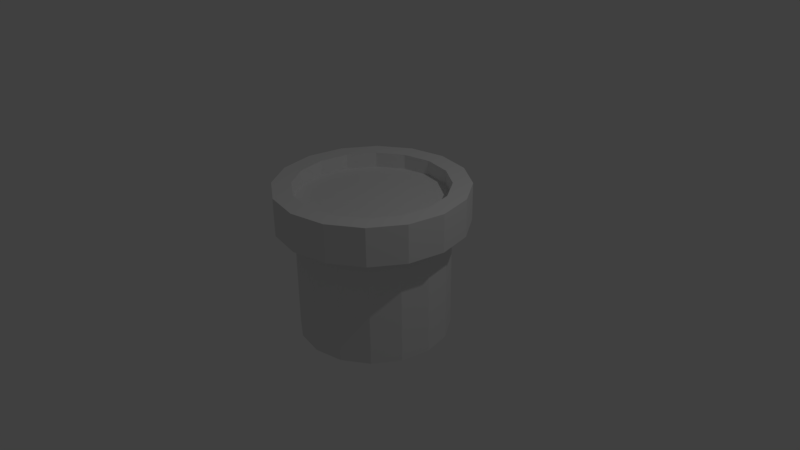 # Source: Pipe.blend  (saved by Blender 2.77.0; exported with 4.5.12 LTS)
import bpy
from mathutils import Matrix  # noqa: F401  (used for matrix-valued properties, if any)

bpy.ops.wm.read_factory_settings(use_empty=True)
scene = bpy.context.scene
scene.name = 'Scene'

# ---- collections
col_collection_1 = bpy.data.collections.new('Collection 1'); scene.collection.children.link(col_collection_1)

# ---- world
world_world = bpy.data.worlds.new('World'); scene.world = world_world
world_world.color = (0.05088, 0.05088, 0.05088)
world_world.use_sun_shadow = False
world_world.sun_shadow_jitter_overblur = 0.0
world_world.cycles.sampling_method = 'MANUAL'

# ---- cameras
cam_camera = bpy.data.cameras.new('Camera')
cam_camera.clip_end = 100.0
cam_camera.lens = 35.0
cam_camera.sensor_width = 32.0
cam_camera.sensor_height = 18.0
cam_camera.ortho_scale = 7.314
cam_camera.dof.focus_distance = 0.0
cam_camera.dof.aperture_fstop = 128.0

# ---- lights
light_lamp = bpy.data.lights.new('Lamp', 'POINT')
light_lamp.transmission_factor = 0.0
light_lamp.cutoff_distance = 30.0
light_lamp.energy = 100.0
light_lamp.shadow_buffer_clip_start = 1.001
light_lamp.shadow_soft_size = 0.1
light_lamp.shadow_maximum_resolution = 0.006
light_lamp.use_absolute_resolution = True

# ---- meshes
me_cylinder = bpy.data.meshes.new('Cylinder')
me_cylinder.from_pydata([(0.0, 1.0, -1.0), (0.0, 1.0, 1.0), (0.3827, 0.9239, -1.0), (0.3827, 0.9239, 1.0), (0.7071, 0.7071, -1.0), (0.7071, 0.7071, 1.0), (0.9239, 0.3827, -1.0), (0.9239, 0.3827, 1.0), (1.0, -4.371e-08, -1.0), (1.0, -4.371e-08, 1.0), (0.9239, -0.3827, -1.0), (0.9239, -0.3827, 1.0), (0.7071, -0.7071, -1.0), (0.7071, -0.7071, 1.0), (0.3827, -0.9239, -1.0), (0.3827, -0.9239, 1.0), (1.51e-07, -1.0, -1.0), (1.51e-07, -1.0, 1.0), (-0.3827, -0.9239, -1.0), (-0.3827, -0.9239, 1.0), (-0.7071, -0.7071, -1.0), (-0.7071, -0.7071, 1.0), (-0.9239, -0.3827, -1.0), (-0.9239, -0.3827, 1.0), (-1.0, 1.192e-08, -1.0), (-1.0, 1.192e-08, 1.0), (-0.9239, 0.3827, -1.0), (-0.9239, 0.3827, 1.0), (-0.7071, 0.7071, -1.0), (-0.7071, 0.7071, 1.0), (-0.3827, 0.9239, -1.0), (-0.3827, 0.9239, 1.0), (0.0, 1.0, 0.5), (0.3827, 0.9239, 0.5), (0.7071, 0.7071, 0.5), (0.9239, 0.3827, 0.5), (1.0, -4.371e-08, 0.5), (0.9239, -0.3827, 0.5), (0.7071, -0.7071, 0.5), (0.3827, -0.9239, 0.5), (1.51e-07, -1.0, 0.5), (-0.3827, -0.9239, 0.5), (-0.7071, -0.7071, 0.5), (-0.9239, -0.3827, 0.5), (-1.0, 1.192e-08, 0.5), (-0.9239, 0.3827, 0.5), (-0.7071, 0.7071, 0.5), (-0.3827, 0.9239, 0.5), (0.4784, 1.155, 1.0), (-1.211e-08, 1.25, 1.0), (-1.211e-08, 1.25, 0.5), (0.8839, 0.8839, 1.0), (1.155, 0.4784, 1.0), (1.25, -5.79e-08, 1.0), (1.155, -0.4784, 1.0), (0.8839, -0.8839, 1.0), (0.4784, -1.155, 1.0), (1.766e-07, -1.25, 1.0), (-0.4784, -1.155, 1.0), (-0.8839, -0.8839, 1.0), (-1.155, -0.4784, 1.0), (-1.25, 1.165e-08, 1.0), (-1.155, 0.4784, 1.0), (-0.8839, 0.8839, 1.0), (-0.4784, 1.155, 1.0), (0.4784, 1.155, 0.5), (0.8839, 0.8839, 0.5), (1.155, 0.4784, 0.5), (1.25, -5.79e-08, 0.5), (1.155, -0.4784, 0.5), (0.8839, -0.8839, 0.5), (0.4784, -1.155, 0.5), (1.766e-07, -1.25, 0.5), (-0.4784, -1.155, 0.5), (-0.8839, -0.8839, 0.5), (-1.155, -0.4784, 0.5), (-1.25, 1.165e-08, 0.5), (-1.155, 0.4784, 0.5), (-0.8839, 0.8839, 0.5), (-0.4784, 1.155, 0.5), (0.3827, 0.9239, 0.8), (-1.947e-09, 1.0, 0.8), (0.7071, 0.7071, 0.8), (0.9239, 0.3827, 0.8), (1.0, -4.371e-08, 0.8), (0.9239, -0.3827, 0.8), (0.7071, -0.7071, 0.8), (0.3827, -0.9239, 0.8), (1.49e-07, -1.0, 0.8), (-0.3827, -0.9239, 0.8), (-0.7071, -0.7071, 0.8), (-0.9239, -0.3827, 0.8), (-1.0, 1.192e-08, 0.8), (-0.9239, 0.3827, 0.8), (-0.7071, 0.7071, 0.8), (-0.3827, 0.9239, 0.8)], [], [(1, 3, 48, 49), (44, 43, 75, 76), (27, 29, 63, 62), (9, 11, 54, 53), (45, 44, 76, 77), (17, 19, 58, 57), (46, 45, 77, 78), (33, 32, 50, 65), (47, 46, 78, 79), (25, 27, 62, 61), (7, 9, 53, 52), (34, 33, 65, 66), (32, 47, 79, 50), (35, 34, 66, 67), (7, 5, 82, 83), (15, 17, 57, 56), (36, 35, 67, 68), (0, 2, 4, 6, 8, 10, 12, 14, 16, 18, 20, 22, 24, 26, 28, 30), (30, 47, 32, 0), (28, 46, 47, 30), (26, 45, 46, 28), (24, 44, 45, 26), (22, 43, 44, 24), (20, 42, 43, 22), (18, 41, 42, 20), (16, 40, 41, 18), (14, 39, 40, 16), (12, 38, 39, 14), (10, 37, 38, 12), (8, 36, 37, 10), (6, 35, 36, 8), (4, 34, 35, 6), (2, 33, 34, 4), (0, 32, 33, 2), (50, 49, 48, 65), (65, 48, 51, 66), (66, 51, 52, 67), (67, 52, 53, 68), (68, 53, 54, 69), (69, 54, 55, 70), (70, 55, 56, 71), (71, 56, 57, 72), (72, 57, 58, 73), (73, 58, 59, 74), (74, 59, 60, 75), (75, 60, 61, 76), (76, 61, 62, 77), (77, 62, 63, 78), (78, 63, 64, 79), (79, 64, 49, 50), (43, 42, 74, 75), (19, 21, 59, 58), (42, 41, 73, 74), (11, 13, 55, 54), (29, 31, 64, 63), (41, 40, 72, 73), (40, 39, 71, 72), (3, 5, 51, 48), (21, 23, 60, 59), (39, 38, 70, 71), (13, 15, 56, 55), (31, 1, 49, 64), (38, 37, 69, 70), (37, 36, 68, 69), (5, 7, 52, 51), (23, 25, 61, 60), (80, 81, 95, 94, 93, 92, 91, 90, 89, 88, 87, 86, 85, 84, 83, 82), (17, 15, 87, 88), (3, 1, 81, 80), (27, 25, 92, 93), (13, 11, 85, 86), (23, 21, 90, 91), (1, 31, 95, 81), (9, 7, 83, 84), (19, 17, 88, 89), (29, 27, 93, 94), (5, 3, 80, 82), (15, 13, 86, 87), (25, 23, 91, 92), (11, 9, 84, 85), (21, 19, 89, 90), (31, 29, 94, 95)])
_uv = me_cylinder.uv_layers.new(name='UVMap')
_uv.uv.foreach_set('vector', [0.5227, 0.1324, 0.5801, 0.1334, 0.5785, 0.1663, 0.5213, 0.1658, 0.2857, 0.263, 0.2256, 0.2655, 0.2252, 0.2303, 0.2856, 0.2284, 0.3468, 0.1319, 0.406, 0.1317, 0.405, 0.1658, 0.346, 0.1663, 0.7486, 0.1374, 0.8037, 0.1386, 0.8022, 0.1704, 0.7469, 0.1694, 0.345, 0.261, 0.2857, 0.263, 0.2856, 0.2284, 0.3451, 0.2269, 0.03915, 0.1254, 0.1024, 0.1317, 0.09977, 0.1679, 0.02707, 0.162, 0.4035, 0.2594, 0.345, 0.261, 0.3451, 0.2269, 0.4038, 0.2257, 0.5753, 0.2571, 0.5185, 0.2575, 0.5193, 0.2245, 0.5763, 0.2244, 0.4613, 0.2582, 0.4035, 0.2594, 0.4038, 0.2257, 0.4619, 0.2249, 0.2871, 0.1323, 0.3468, 0.1319, 0.346, 0.1663, 0.2863, 0.1671, 0.6931, 0.136, 0.7486, 0.1374, 0.7469, 0.1694, 0.6913, 0.1683, 0.6315, 0.2571, 0.5753, 0.2571, 0.5763, 0.2244, 0.6327, 0.2247, 0.5185, 0.2575, 0.4613, 0.2582, 0.4619, 0.2249, 0.5193, 0.2245, 0.6873, 0.2575, 0.6315, 0.2571, 0.6327, 0.2247, 0.6886, 0.2253, 0.6931, 0.136, 0.6369, 0.1346, 0.638, 0.1061, 0.6942, 0.1078, 0.9134, 0.1375, 0.9671, 0.1321, 0.9768, 0.1666, 0.9146, 0.1707, 0.7428, 0.2581, 0.6873, 0.2575, 0.6886, 0.2253, 0.7442, 0.226, 0.1957, 0.658, 0.253, 0.658, 0.306, 0.6799, 0.3466, 0.7205, 0.3685, 0.7734, 0.3685, 0.8308, 0.3466, 0.8838, 0.306, 0.9243, 0.253, 0.9463, 0.1957, 0.9463, 0.1427, 0.9243, 0.1022, 0.8838, 0.0802, 0.8308, 0.0802, 0.7734, 0.1022, 0.7205, 0.1427, 0.6799, 0.472, 0.4806, 0.4613, 0.2582, 0.5185, 0.2575, 0.5273, 0.4779, 0.4163, 0.4839, 0.4035, 0.2594, 0.4613, 0.2582, 0.472, 0.4806, 0.3601, 0.4877, 0.345, 0.261, 0.4035, 0.2594, 0.4163, 0.4839, 0.3034, 0.4921, 0.2857, 0.263, 0.345, 0.261, 0.3601, 0.4877, 0.2463, 0.4972, 0.2256, 0.2655, 0.2857, 0.263, 0.3034, 0.4921, 0.1886, 0.5031, 0.1643, 0.2687, 0.2256, 0.2655, 0.2463, 0.4972, 0.1305, 0.5099, 0.1018, 0.2734, 0.1643, 0.2687, 0.1886, 0.5031, 0.06927, 0.5176, 0.03964, 0.2823, 0.1018, 0.2734, 0.1305, 0.5099, 0.9008, 0.4741, 0.9088, 0.2617, 0.9635, 0.2677, 0.9526, 0.4764, 0.8487, 0.4727, 0.8535, 0.2599, 0.9088, 0.2617, 0.9008, 0.4741, 0.7962, 0.4721, 0.7981, 0.2589, 0.8535, 0.2599, 0.8487, 0.4727, 0.7433, 0.4721, 0.7428, 0.2581, 0.7981, 0.2589, 0.7962, 0.4721, 0.69, 0.4728, 0.6873, 0.2575, 0.7428, 0.2581, 0.7433, 0.4721, 0.6362, 0.474, 0.6315, 0.2571, 0.6873, 0.2575, 0.69, 0.4728, 0.582, 0.4757, 0.5753, 0.2571, 0.6315, 0.2571, 0.6362, 0.474, 0.5273, 0.4779, 0.5185, 0.2575, 0.5753, 0.2571, 0.582, 0.4757, 0.5193, 0.2245, 0.5213, 0.1658, 0.5785, 0.1663, 0.5763, 0.2244, 0.5763, 0.2244, 0.5785, 0.1663, 0.6352, 0.1672, 0.6327, 0.2247, 0.6327, 0.2247, 0.6352, 0.1672, 0.6913, 0.1683, 0.6886, 0.2253, 0.6886, 0.2253, 0.6913, 0.1683, 0.7469, 0.1694, 0.7442, 0.226, 0.7442, 0.226, 0.7469, 0.1694, 0.8022, 0.1704, 0.7996, 0.2269, 0.7996, 0.2269, 0.8022, 0.1704, 0.8577, 0.171, 0.8552, 0.228, 0.8552, 0.228, 0.8577, 0.171, 0.9146, 0.1707, 0.9118, 0.2299, 0.9118, 0.2299, 0.9146, 0.1707, 0.9768, 0.1666, 0.9747, 0.2365, 0.02707, 0.2427, 0.02707, 0.162, 0.09977, 0.1679, 0.09881, 0.2355, 0.09881, 0.2355, 0.09977, 0.1679, 0.1641, 0.1685, 0.1634, 0.2325, 0.1634, 0.2325, 0.1641, 0.1685, 0.2258, 0.1679, 0.2252, 0.2303, 0.2252, 0.2303, 0.2258, 0.1679, 0.2863, 0.1671, 0.2856, 0.2284, 0.2856, 0.2284, 0.2863, 0.1671, 0.346, 0.1663, 0.3451, 0.2269, 0.3451, 0.2269, 0.346, 0.1663, 0.405, 0.1658, 0.4038, 0.2257, 0.4038, 0.2257, 0.405, 0.1658, 0.4634, 0.1656, 0.4619, 0.2249, 0.4619, 0.2249, 0.4634, 0.1656, 0.5213, 0.1658, 0.5193, 0.2245, 0.2256, 0.2655, 0.1643, 0.2687, 0.1634, 0.2325, 0.2252, 0.2303, 0.1024, 0.1317, 0.1653, 0.1328, 0.1641, 0.1685, 0.09977, 0.1679, 0.1643, 0.2687, 0.1018, 0.2734, 0.09881, 0.2355, 0.1634, 0.2325, 0.8037, 0.1386, 0.8584, 0.139, 0.8577, 0.171, 0.8022, 0.1704, 0.406, 0.1317, 0.4647, 0.1319, 0.4634, 0.1656, 0.405, 0.1658, 0.1018, 0.2734, 0.03964, 0.2823, 0.02707, 0.2427, 0.09881, 0.2355, 0.9635, 0.2677, 0.9088, 0.2617, 0.9118, 0.2299, 0.9747, 0.2365, 0.5801, 0.1334, 0.6369, 0.1346, 0.6352, 0.1672, 0.5785, 0.1663, 0.1653, 0.1328, 0.2266, 0.1327, 0.2258, 0.1679, 0.1641, 0.1685, 0.9088, 0.2617, 0.8535, 0.2599, 0.8552, 0.228, 0.9118, 0.2299, 0.8584, 0.139, 0.9134, 0.1375, 0.9146, 0.1707, 0.8577, 0.171, 0.4647, 0.1319, 0.5227, 0.1324, 0.5213, 0.1658, 0.4634, 0.1656, 0.8535, 0.2599, 0.7981, 0.2589, 0.7996, 0.2269, 0.8552, 0.228, 0.7981, 0.2589, 0.7428, 0.2581, 0.7442, 0.226, 0.7996, 0.2269, 0.6369, 0.1346, 0.6931, 0.136, 0.6913, 0.1683, 0.6352, 0.1672, 0.2266, 0.1327, 0.2871, 0.1323, 0.2863, 0.1671, 0.2258, 0.1679, 0.8287, 0.9443, 0.7714, 0.9443, 0.7184, 0.9224, 0.6778, 0.8818, 0.6559, 0.8288, 0.6559, 0.7715, 0.6778, 0.7185, 0.7184, 0.6779, 0.7714, 0.656, 0.8287, 0.656, 0.8817, 0.6779, 0.9223, 0.7185, 0.9442, 0.7715, 0.9442, 0.8288, 0.9223, 0.8818, 0.8817, 0.9224, 0.9671, 0.1321, 0.9134, 0.1375, 0.9122, 0.1103, 0.9648, 0.1061, 0.5801, 0.1334, 0.5227, 0.1324, 0.5235, 0.1033, 0.5811, 0.1045, 0.3468, 0.1319, 0.2871, 0.1323, 0.2873, 0.102, 0.3471, 0.1019, 0.8584, 0.139, 0.8037, 0.1386, 0.8044, 0.111, 0.8586, 0.1116, 0.2266, 0.1327, 0.1653, 0.1328, 0.1662, 0.1017, 0.227, 0.1021, 0.5227, 0.1324, 0.4647, 0.1319, 0.4653, 0.1024, 0.5235, 0.1033, 0.7486, 0.1374, 0.6931, 0.136, 0.6942, 0.1078, 0.7497, 0.1096, 0.1024, 0.1317, 0.03915, 0.1254, 0.04224, 0.09332, 0.1048, 0.09935, 0.406, 0.1317, 0.3468, 0.1319, 0.3471, 0.1019, 0.4065, 0.102, 0.6369, 0.1346, 0.5801, 0.1334, 0.5811, 0.1045, 0.638, 0.1061, 0.9134, 0.1375, 0.8584, 0.139, 0.8586, 0.1116, 0.9122, 0.1103, 0.2871, 0.1323, 0.2266, 0.1327, 0.227, 0.1021, 0.2873, 0.102, 0.8037, 0.1386, 0.7486, 0.1374, 0.7497, 0.1096, 0.8044, 0.111, 0.1653, 0.1328, 0.1024, 0.1317, 0.1048, 0.09935, 0.1662, 0.1017, 0.4647, 0.1319, 0.406, 0.1317, 0.4065, 0.102, 0.4653, 0.1024])
me_cylinder.use_remesh_preserve_volume = False
me_cylinder.use_remesh_preserve_attributes = False
me_cylinder.use_mirror_vertex_groups = False
me_cylinder.update()

# ---- objects
ob_cylinder = bpy.data.objects.new('Cylinder', me_cylinder)
ob_lamp = bpy.data.objects.new('Lamp', light_lamp)
ob_camera = bpy.data.objects.new('Camera', cam_camera)

# ---- transforms, parenting, visibility, modifiers, constraints
ob_cylinder.location = (0.0, 0.0, 0.0)
ob_cylinder.lineart.crease_threshold = 0.0
ob_lamp.location = (4.076, 1.005, 5.904)
ob_lamp.rotation_euler = (0.6503, 0.05522, 1.866)
ob_lamp.lock_rotations_4d = False
ob_lamp.empty_display_type = 'ARROWS'
ob_lamp.color = (0.0, 0.0, 0.0, 0.0)
ob_lamp.lineart.crease_threshold = 0.0
ob_camera.location = (7.481, -6.508, 5.344)
ob_camera.rotation_euler = (1.109, 0.01082, 0.8149)
ob_camera.lock_rotations_4d = False
ob_camera.empty_display_type = 'ARROWS'
ob_camera.color = (0.0, 0.0, 0.0, 0.0)
ob_camera.display_type = 'WIRE'
ob_camera.lineart.crease_threshold = 0.0

# ---- collection membership
col_collection_1.objects.link(ob_cylinder)
col_collection_1.objects.link(ob_lamp)
col_collection_1.objects.link(ob_camera)

# ---- scene / render settings (as saved in the file)
scene.camera = ob_camera
scene.frame_start = 1; scene.frame_end = 250; scene.frame_set(1)
scene.render.engine = 'BLENDER_EEVEE_NEXT'
scene.render.resolution_percentage = 50
scene.render.dither_intensity = 0.0
scene.cycles.use_denoising = False
scene.cycles.samples = 128
scene.cycles.sampling_pattern = 'TABULATED_SOBOL'
scene.cycles.light_sampling_threshold = 0.0
scene.cycles.use_adaptive_sampling = False
scene.cycles.use_light_tree = False
scene.cycles.blur_glossy = 0.0
scene.cycles.sample_clamp_indirect = 0.0
scene.view_settings.view_transform = 'Standard'
bpy.context.view_layer.update()
